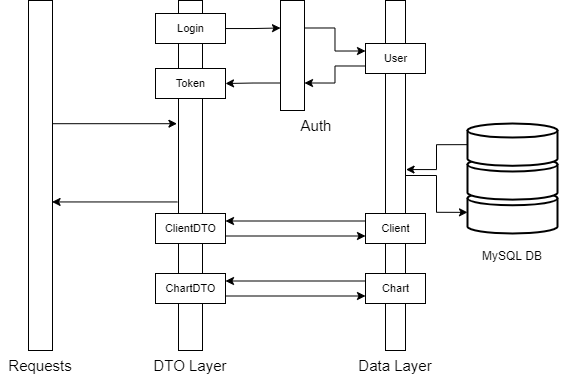

The diagram above was exported from draw.io. Its source (the exported page's mxGraphModel, read from the mxfile embedded in the PNG):
<mxGraphModel dx="1138" dy="674" grid="1" gridSize="10" guides="1" tooltips="1" connect="1" arrows="1" fold="1" page="1" pageScale="1" pageWidth="583" pageHeight="413" math="0" shadow="0">
  <root>
    <mxCell id="0" />
    <mxCell id="1" parent="0" />
    <mxCell id="TLqwsDENRoHraPIcqc9N-34" style="edgeStyle=orthogonalEdgeStyle;rounded=0;orthogonalLoop=1;jettySize=auto;html=1;exitX=1;exitY=0.5;exitDx=0;exitDy=0;entryX=0;entryY=0.5;entryDx=0;entryDy=0;entryPerimeter=0;fontSize=15;startArrow=none;startFill=0;endArrow=classic;endFill=1;" edge="1" parent="1" source="TLqwsDENRoHraPIcqc9N-1" target="TLqwsDENRoHraPIcqc9N-12">
      <mxGeometry relative="1" as="geometry" />
    </mxCell>
    <mxCell id="TLqwsDENRoHraPIcqc9N-1" value="" style="rounded=0;whiteSpace=wrap;html=1;fontSize=22;strokeWidth=1;" vertex="1" parent="1">
      <mxGeometry x="395" y="17" width="20" height="350" as="geometry" />
    </mxCell>
    <mxCell id="TLqwsDENRoHraPIcqc9N-2" value="Data Layer" style="text;html=1;strokeColor=none;fillColor=none;align=center;verticalAlign=middle;whiteSpace=wrap;rounded=0;fontSize=15;" vertex="1" parent="1">
      <mxGeometry x="365" y="367" width="80" height="30" as="geometry" />
    </mxCell>
    <mxCell id="TLqwsDENRoHraPIcqc9N-3" value="" style="rounded=0;whiteSpace=wrap;html=1;fontSize=22;strokeWidth=1;" vertex="1" parent="1">
      <mxGeometry x="188" y="17" width="24" height="350" as="geometry" />
    </mxCell>
    <mxCell id="TLqwsDENRoHraPIcqc9N-4" value="DTO Layer" style="text;html=1;strokeColor=none;fillColor=none;align=center;verticalAlign=middle;whiteSpace=wrap;rounded=0;fontSize=15;" vertex="1" parent="1">
      <mxGeometry x="160" y="367" width="80" height="30" as="geometry" />
    </mxCell>
    <mxCell id="TLqwsDENRoHraPIcqc9N-10" style="edgeStyle=orthogonalEdgeStyle;rounded=0;orthogonalLoop=1;jettySize=auto;html=1;entryX=1;entryY=0.25;entryDx=0;entryDy=0;fontSize=15;startArrow=none;startFill=0;endArrow=classic;endFill=1;exitX=0;exitY=0.25;exitDx=0;exitDy=0;" edge="1" parent="1" source="TLqwsDENRoHraPIcqc9N-5" target="TLqwsDENRoHraPIcqc9N-7">
      <mxGeometry relative="1" as="geometry" />
    </mxCell>
    <mxCell id="TLqwsDENRoHraPIcqc9N-5" value="Client" style="html=1;fontSize=11;strokeWidth=1;" vertex="1" parent="1">
      <mxGeometry x="375" y="230" width="60" height="30" as="geometry" />
    </mxCell>
    <mxCell id="TLqwsDENRoHraPIcqc9N-9" style="edgeStyle=orthogonalEdgeStyle;rounded=0;orthogonalLoop=1;jettySize=auto;html=1;entryX=1;entryY=0.25;entryDx=0;entryDy=0;fontSize=15;startArrow=none;startFill=0;endArrow=classic;endFill=1;exitX=0;exitY=0.25;exitDx=0;exitDy=0;" edge="1" parent="1" source="TLqwsDENRoHraPIcqc9N-6" target="TLqwsDENRoHraPIcqc9N-8">
      <mxGeometry relative="1" as="geometry" />
    </mxCell>
    <mxCell id="TLqwsDENRoHraPIcqc9N-6" value="Chart" style="html=1;fontSize=11;strokeWidth=1;" vertex="1" parent="1">
      <mxGeometry x="375" y="290" width="60" height="30" as="geometry" />
    </mxCell>
    <mxCell id="TLqwsDENRoHraPIcqc9N-28" style="edgeStyle=orthogonalEdgeStyle;rounded=0;orthogonalLoop=1;jettySize=auto;html=1;exitX=1;exitY=0.75;exitDx=0;exitDy=0;entryX=0;entryY=0.75;entryDx=0;entryDy=0;fontSize=15;startArrow=none;startFill=0;endArrow=classic;endFill=1;" edge="1" parent="1" source="TLqwsDENRoHraPIcqc9N-7" target="TLqwsDENRoHraPIcqc9N-5">
      <mxGeometry relative="1" as="geometry" />
    </mxCell>
    <mxCell id="TLqwsDENRoHraPIcqc9N-7" value="ClientDTO" style="html=1;fontSize=11;strokeWidth=1;" vertex="1" parent="1">
      <mxGeometry x="165" y="230" width="70" height="30" as="geometry" />
    </mxCell>
    <mxCell id="TLqwsDENRoHraPIcqc9N-29" style="edgeStyle=orthogonalEdgeStyle;rounded=0;orthogonalLoop=1;jettySize=auto;html=1;exitX=1;exitY=0.75;exitDx=0;exitDy=0;entryX=0;entryY=0.75;entryDx=0;entryDy=0;fontSize=15;startArrow=none;startFill=0;endArrow=classic;endFill=1;" edge="1" parent="1" source="TLqwsDENRoHraPIcqc9N-8" target="TLqwsDENRoHraPIcqc9N-6">
      <mxGeometry relative="1" as="geometry" />
    </mxCell>
    <mxCell id="TLqwsDENRoHraPIcqc9N-8" value="ChartDTO" style="html=1;fontSize=11;strokeWidth=1;" vertex="1" parent="1">
      <mxGeometry x="165" y="290" width="70" height="30" as="geometry" />
    </mxCell>
    <mxCell id="TLqwsDENRoHraPIcqc9N-19" value="" style="group" vertex="1" connectable="0" parent="1">
      <mxGeometry x="462" y="140" width="120" height="148" as="geometry" />
    </mxCell>
    <mxCell id="TLqwsDENRoHraPIcqc9N-16" value="MySQL DB" style="text;html=1;strokeColor=none;fillColor=none;align=center;verticalAlign=middle;whiteSpace=wrap;rounded=0;fontSize=12;" vertex="1" parent="TLqwsDENRoHraPIcqc9N-19">
      <mxGeometry y="118" width="120" height="30" as="geometry" />
    </mxCell>
    <mxCell id="TLqwsDENRoHraPIcqc9N-24" style="edgeStyle=orthogonalEdgeStyle;rounded=0;orthogonalLoop=1;jettySize=auto;html=1;exitX=1;exitY=0.25;exitDx=0;exitDy=0;entryX=0;entryY=0.25;entryDx=0;entryDy=0;fontSize=15;startArrow=none;startFill=0;endArrow=classic;endFill=1;" edge="1" parent="1" source="TLqwsDENRoHraPIcqc9N-20" target="TLqwsDENRoHraPIcqc9N-23">
      <mxGeometry relative="1" as="geometry" />
    </mxCell>
    <mxCell id="TLqwsDENRoHraPIcqc9N-27" style="edgeStyle=orthogonalEdgeStyle;rounded=0;orthogonalLoop=1;jettySize=auto;html=1;exitX=0;exitY=0.75;exitDx=0;exitDy=0;entryX=1;entryY=0.5;entryDx=0;entryDy=0;fontSize=15;startArrow=none;startFill=0;endArrow=classic;endFill=1;" edge="1" parent="1" source="TLqwsDENRoHraPIcqc9N-20" target="TLqwsDENRoHraPIcqc9N-26">
      <mxGeometry relative="1" as="geometry" />
    </mxCell>
    <mxCell id="TLqwsDENRoHraPIcqc9N-20" value="" style="rounded=0;whiteSpace=wrap;html=1;fontSize=22;strokeWidth=1;" vertex="1" parent="1">
      <mxGeometry x="290" y="17" width="24" height="110" as="geometry" />
    </mxCell>
    <mxCell id="TLqwsDENRoHraPIcqc9N-21" value="Auth" style="text;html=1;strokeColor=none;fillColor=none;align=center;verticalAlign=middle;whiteSpace=wrap;rounded=0;fontSize=15;" vertex="1" parent="1">
      <mxGeometry x="308" y="127" width="36" height="30" as="geometry" />
    </mxCell>
    <mxCell id="TLqwsDENRoHraPIcqc9N-25" style="edgeStyle=orthogonalEdgeStyle;rounded=0;orthogonalLoop=1;jettySize=auto;html=1;entryX=0;entryY=0.25;entryDx=0;entryDy=0;fontSize=15;startArrow=none;startFill=0;endArrow=classic;endFill=1;" edge="1" parent="1" source="TLqwsDENRoHraPIcqc9N-22" target="TLqwsDENRoHraPIcqc9N-20">
      <mxGeometry relative="1" as="geometry" />
    </mxCell>
    <mxCell id="TLqwsDENRoHraPIcqc9N-22" value="Login" style="html=1;fontSize=11;strokeWidth=1;" vertex="1" parent="1">
      <mxGeometry x="165" y="30" width="70" height="30" as="geometry" />
    </mxCell>
    <mxCell id="TLqwsDENRoHraPIcqc9N-30" style="edgeStyle=orthogonalEdgeStyle;rounded=0;orthogonalLoop=1;jettySize=auto;html=1;exitX=0;exitY=0.75;exitDx=0;exitDy=0;entryX=1;entryY=0.75;entryDx=0;entryDy=0;fontSize=15;startArrow=none;startFill=0;endArrow=classic;endFill=1;" edge="1" parent="1" source="TLqwsDENRoHraPIcqc9N-23" target="TLqwsDENRoHraPIcqc9N-20">
      <mxGeometry relative="1" as="geometry" />
    </mxCell>
    <mxCell id="TLqwsDENRoHraPIcqc9N-23" value="User" style="html=1;fontSize=11;strokeWidth=1;" vertex="1" parent="1">
      <mxGeometry x="375" y="60" width="60" height="30" as="geometry" />
    </mxCell>
    <mxCell id="TLqwsDENRoHraPIcqc9N-26" value="Token" style="html=1;fontSize=11;strokeWidth=1;" vertex="1" parent="1">
      <mxGeometry x="165" y="85" width="70" height="30" as="geometry" />
    </mxCell>
    <mxCell id="TLqwsDENRoHraPIcqc9N-38" style="edgeStyle=orthogonalEdgeStyle;rounded=0;orthogonalLoop=1;jettySize=auto;html=1;exitX=1.09;exitY=0.352;exitDx=0;exitDy=0;fontSize=15;startArrow=none;startFill=0;endArrow=classic;endFill=1;exitPerimeter=0;entryX=-0.065;entryY=0.352;entryDx=0;entryDy=0;entryPerimeter=0;" edge="1" parent="1" target="TLqwsDENRoHraPIcqc9N-3">
      <mxGeometry relative="1" as="geometry">
        <mxPoint x="62.15999999999997" y="140.19999999999993" as="sourcePoint" />
        <mxPoint x="188" y="140" as="targetPoint" />
      </mxGeometry>
    </mxCell>
    <mxCell id="TLqwsDENRoHraPIcqc9N-39" style="edgeStyle=orthogonalEdgeStyle;rounded=0;orthogonalLoop=1;jettySize=auto;html=1;exitX=0.982;exitY=0.547;exitDx=0;exitDy=0;entryX=-0.05;entryY=0.547;entryDx=0;entryDy=0;entryPerimeter=0;fontSize=15;startArrow=classic;startFill=1;endArrow=none;endFill=0;exitPerimeter=0;" edge="1" parent="1">
      <mxGeometry relative="1" as="geometry">
        <mxPoint x="61.567999999999984" y="218.45000000000005" as="sourcePoint" />
        <mxPoint x="186.79999999999995" y="218.45000000000005" as="targetPoint" />
      </mxGeometry>
    </mxCell>
    <mxCell id="TLqwsDENRoHraPIcqc9N-32" value="" style="rounded=0;whiteSpace=wrap;html=1;fontSize=22;strokeWidth=1;" vertex="1" parent="1">
      <mxGeometry x="38" y="17" width="24" height="350" as="geometry" />
    </mxCell>
    <mxCell id="TLqwsDENRoHraPIcqc9N-33" value="Requests" style="text;html=1;strokeColor=none;fillColor=none;align=center;verticalAlign=middle;whiteSpace=wrap;rounded=0;fontSize=15;" vertex="1" parent="1">
      <mxGeometry x="10" y="367" width="80" height="30" as="geometry" />
    </mxCell>
    <mxCell id="TLqwsDENRoHraPIcqc9N-15" value="" style="group" vertex="1" connectable="0" parent="1">
      <mxGeometry x="477" y="140" width="90" height="110" as="geometry" />
    </mxCell>
    <mxCell id="TLqwsDENRoHraPIcqc9N-12" value="" style="strokeWidth=2;html=1;shape=mxgraph.flowchart.database;whiteSpace=wrap;fontSize=15;" vertex="1" parent="TLqwsDENRoHraPIcqc9N-15">
      <mxGeometry y="67.6923076923077" width="90" height="42.30769230769231" as="geometry" />
    </mxCell>
    <mxCell id="TLqwsDENRoHraPIcqc9N-13" value="" style="strokeWidth=2;html=1;shape=mxgraph.flowchart.database;whiteSpace=wrap;fontSize=15;" vertex="1" parent="TLqwsDENRoHraPIcqc9N-15">
      <mxGeometry y="33.84615384615385" width="90" height="42.30769230769231" as="geometry" />
    </mxCell>
    <mxCell id="TLqwsDENRoHraPIcqc9N-14" value="" style="strokeWidth=2;html=1;shape=mxgraph.flowchart.database;whiteSpace=wrap;fontSize=15;" vertex="1" parent="TLqwsDENRoHraPIcqc9N-15">
      <mxGeometry width="90" height="42.30769230769231" as="geometry" />
    </mxCell>
    <mxCell id="TLqwsDENRoHraPIcqc9N-35" style="edgeStyle=orthogonalEdgeStyle;rounded=0;orthogonalLoop=1;jettySize=auto;html=1;exitX=0;exitY=0.5;exitDx=0;exitDy=0;exitPerimeter=0;entryX=1.028;entryY=0.483;entryDx=0;entryDy=0;entryPerimeter=0;fontSize=15;startArrow=none;startFill=0;endArrow=classic;endFill=1;" edge="1" parent="1" source="TLqwsDENRoHraPIcqc9N-14" target="TLqwsDENRoHraPIcqc9N-1">
      <mxGeometry relative="1" as="geometry" />
    </mxCell>
  </root>
</mxGraphModel>